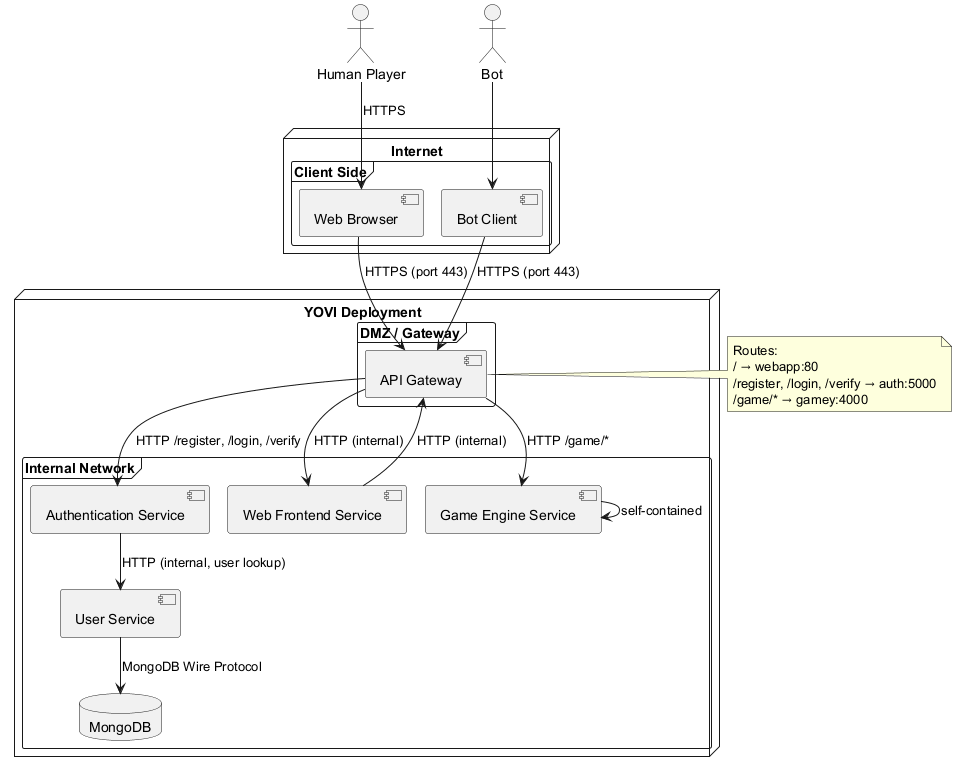

The diagram above was rendered by PlantUML. Its source (embedded in the PNG):
@startuml

actor "Human Player" as Human
actor "Bot" as Bot

node "Internet" {
  frame "Client Side" {
    component "Web Browser" as Browser
    component "Bot Client" as BotClient
  }
}

node "YOVI Deployment" {
  frame "DMZ / Gateway" {
    component "API Gateway" as Gateway
  }

  frame "Internal Network" {
    component "Web Frontend Service" as Webapp
    component "Authentication Service" as Auth
    component "User Service" as Users
    component "Game Engine Service" as Gamey
    database "MongoDB" as DB
  }
}

Human --> Browser : HTTPS
Browser --> Gateway : HTTPS (port 443)

Bot --> BotClient
BotClient --> Gateway : HTTPS (port 443)

Gateway --> Webapp : HTTP (internal)
Gateway --> Auth : HTTP /register, /login, /verify
Gateway --> Gamey : HTTP /game/*

Webapp --> Gateway : HTTP (internal)
Auth --> Users : HTTP (internal, user lookup)
Users --> DB : MongoDB Wire Protocol
Gamey --> Gamey : self-contained

note right of Gateway
  Routes:
  / → webapp:80
  /register, /login, /verify → auth:5000
  /game/* → gamey:4000
end note
@enduml